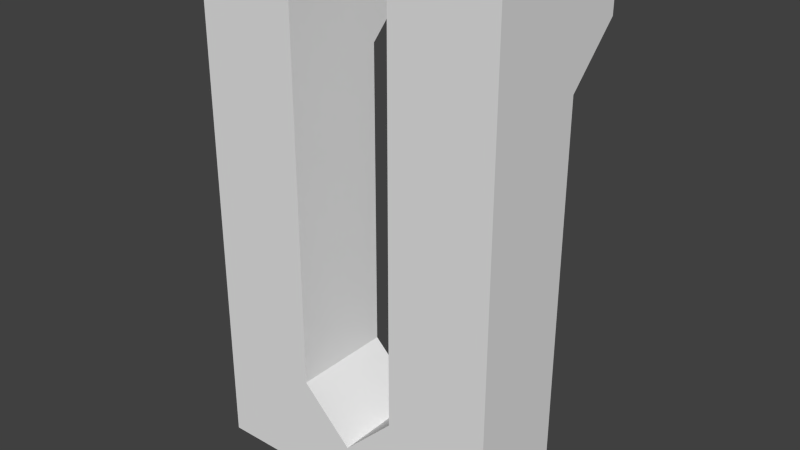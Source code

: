 # Source: ToyBottom.blend  (saved by Blender 2.76.0; exported with 4.5.12 LTS)
import bpy
from mathutils import Matrix  # noqa: F401  (used for matrix-valued properties, if any)

bpy.ops.wm.read_factory_settings(use_empty=True)
scene = bpy.context.scene
scene.name = 'Scene'

# ---- collections
col_collection_1 = bpy.data.collections.new('Collection 1'); scene.collection.children.link(col_collection_1)

# ---- materials (node trees are filled in below, after node groups)
mat_material_001 = bpy.data.materials.new('Material.001')
mat_material_001.alpha_threshold = 0.0
mat_material_001.use_transparent_shadow = False
mat_material_001.roughness = 0.5

# ---- material node trees

# ---- world
world_world = bpy.data.worlds.new('World'); scene.world = world_world
world_world.color = (0.05088, 0.05088, 0.05088)
world_world.use_sun_shadow = False
world_world.sun_shadow_jitter_overblur = 0.0
world_world.cycles.sampling_method = 'MANUAL'
world_world.cycles.sample_map_resolution = 256

# ---- meshes
me_cube_005 = bpy.data.meshes.new('Cube.005')
me_cube_005.from_pydata([(-3.0, 0.0001094, 0.0002811), (-3.0, 2.0, 0.0002811), (-1.0, 2.0, 0.0002811), (-1.0, 0.0001094, 0.0002811), (-3.0, 0.0001094, 1.0), (-3.0, 2.0, 1.0), (-1.0, 2.0, 1.0), (-1.0, 0.0001094, 1.0), (-3.0, 0.0001093, 2.0), (-3.0, 2.0, 2.0), (-1.0, 2.0, 2.0), (-3.0, 2.0, 4.0), (-1.0, 0.0001093, 2.0), (-3.0, 0.0001098, 4.0), (-1.0, 2.0, 4.0), (-1.0, 0.0001098, 4.0), (-3.0, 2.0, 6.0), (-3.0, 0.0001098, 6.0), (-1.0, 2.0, 6.0), (-1.0, 0.0001098, 6.0), (-3.0, 2.0, 8.0), (-3.0, 0.0001098, 8.0), (-1.0, 2.0, 8.0), (-1.0, 0.0001098, 8.0), (-3.0, 2.0, 9.0), (-3.0, 0.0001098, 9.0), (-1.0, 2.0, 9.0), (-1.0, 0.0001098, 9.0), (-3.0, 0.0001098, 10.0), (-3.0, 2.0, 10.0), (-3.0, 3.0, 9.0), (-1.0, 3.0, 9.0), (-1.0, 2.0, 10.0), (-1.0, 0.0001098, 10.0), (-3.0, 2.0, 10.0), (-3.0, 0.0001098, 10.0), (-1.0, 2.0, 10.0), (-1.0, 0.0001098, 10.0), (-3.0, 3.0, 10.0), (-1.0, 3.0, 10.0), (-3.0, 3.0, 10.0), (-1.0, 3.0, 10.0), (3.0, 0.0001094, 0.0002811), (3.0, 2.0, 0.0002811), (1.0, 2.0, 0.0002811), (1.0, 0.0001094, 0.0002811), (2.601e-07, 0.0001094, 0.0002811), (2.601e-07, 2.0, 0.0002811), (3.0, 0.0001094, 1.0), (3.0, 2.0, 1.0), (1.0, 2.0, 1.0), (2.601e-07, 0.0001094, 1.0), (1.0, 0.0001094, 1.0), (2.601e-07, 2.0, 1.0), (3.0, 0.0001093, 2.0), (3.0, 2.0, 2.0), (1.0, 2.0, 2.0), (3.0, 2.0, 4.0), (1.0, 0.0001093, 2.0), (3.0, 0.0001098, 4.0), (1.0, 2.0, 4.0), (1.0, 0.0001098, 4.0), (3.0, 2.0, 6.0), (3.0, 0.0001098, 6.0), (1.0, 2.0, 6.0), (1.0, 0.0001098, 6.0), (3.0, 2.0, 8.0), (3.0, 0.0001098, 8.0), (1.0, 2.0, 8.0), (1.0, 0.0001098, 8.0), (3.0, 2.0, 9.0), (3.0, 0.0001098, 9.0), (1.0, 2.0, 9.0), (1.0, 0.0001098, 9.0), (3.0, 0.0001098, 10.0), (3.0, 2.0, 10.0), (3.0, 3.0, 9.0), (1.0, 3.0, 9.0), (1.0, 2.0, 10.0), (1.0, 0.0001098, 10.0), (3.0, 2.0, 10.0), (3.0, 0.0001098, 10.0), (1.0, 2.0, 10.0), (1.0, 0.0001098, 10.0), (3.0, 3.0, 10.0), (1.0, 3.0, 10.0), (3.0, 3.0, 10.0), (1.0, 3.0, 10.0)], [], [(1, 0, 4, 5), (2, 1, 5, 6), (9, 8, 13, 11), (8, 12, 15, 13), (47, 2, 6, 53), (3, 46, 51, 7), (0, 3, 7, 4), (10, 9, 11, 14), (53, 10, 12, 51), (53, 6, 10), (4, 7, 12, 8), (6, 5, 9, 10), (5, 4, 8, 9), (12, 10, 14, 15), (14, 11, 16, 18), (7, 51, 12), (16, 17, 21, 20), (13, 15, 19, 17), (15, 14, 18, 19), (11, 13, 17, 16), (33, 32, 36, 37), (19, 18, 22, 23), (18, 16, 20, 22), (17, 19, 23, 21), (21, 23, 27, 25), (20, 21, 25, 24), (23, 22, 26, 27), (25, 27, 33, 28), (28, 33, 37, 35), (26, 31, 39, 32), (22, 20, 30, 31), (31, 30, 38, 39), (27, 26, 32, 33), (24, 25, 28, 29), (26, 22, 31), (30, 24, 29, 38), (36, 34, 35, 37), (29, 28, 35, 34), (20, 24, 30), (39, 38, 40, 41), (36, 32, 39, 41), (34, 36, 41, 40), (29, 34, 40, 38), (43, 49, 48, 42), (44, 50, 49, 43), (55, 57, 59, 54), (54, 59, 61, 58), (47, 53, 50, 44), (45, 52, 51, 46), (42, 48, 52, 45), (56, 60, 57, 55), (53, 51, 58, 56), (53, 56, 50), (48, 54, 58, 52), (50, 56, 55, 49), (49, 55, 54, 48), (58, 61, 60, 56), (60, 64, 62, 57), (52, 58, 51), (62, 66, 67, 63), (59, 63, 65, 61), (61, 65, 64, 60), (57, 62, 63, 59), (79, 83, 82, 78), (65, 69, 68, 64), (64, 68, 66, 62), (63, 67, 69, 65), (67, 71, 73, 69), (66, 70, 71, 67), (69, 73, 72, 68), (71, 74, 79, 73), (74, 81, 83, 79), (72, 78, 85, 77), (68, 77, 76, 66), (77, 85, 84, 76), (73, 79, 78, 72), (70, 75, 74, 71), (72, 77, 68), (76, 84, 75, 70), (82, 83, 81, 80), (75, 80, 81, 74), (66, 76, 70), (85, 87, 86, 84), (82, 87, 85, 78), (80, 86, 87, 82), (75, 84, 86, 80), (45, 44, 43, 42), (2, 47, 46, 3), (46, 47, 44, 45), (1, 2, 3, 0)])
_uv = me_cube_005.uv_layers.new(name='UVMap')
_uv.uv.foreach_set('vector', [0.8016, 0.6531, 0.8281, 0.6531, 0.8281, 0.6664, 0.8016, 0.6664, 0.6931, 0.651, 0.7197, 0.651, 0.7197, 0.6643, 0.6931, 0.6643, 0.8016, 0.6796, 0.8281, 0.6796, 0.8281, 0.7062, 0.8016, 0.7062, 0.8447, 0.6786, 0.8712, 0.6786, 0.8712, 0.7052, 0.8447, 0.7052, 0.6798, 0.651, 0.6931, 0.651, 0.6931, 0.6643, 0.6798, 0.6643, 0.8712, 0.6521, 0.8845, 0.6521, 0.8845, 0.6653, 0.8712, 0.6653, 0.8447, 0.6521, 0.8712, 0.6521, 0.8712, 0.6653, 0.8447, 0.6653, 0.6931, 0.6776, 0.7197, 0.6776, 0.7197, 0.7041, 0.6931, 0.7041, 0.7616, 0.6631, 0.7616, 0.6819, 0.7351, 0.6819, 0.7351, 0.6631, 0.6798, 0.6643, 0.6931, 0.6643, 0.6931, 0.6776, 0.8447, 0.6653, 0.8712, 0.6653, 0.8712, 0.6786, 0.8447, 0.6786, 0.6931, 0.6643, 0.7197, 0.6643, 0.7197, 0.6776, 0.6931, 0.6776, 0.8016, 0.6664, 0.8281, 0.6664, 0.8281, 0.6796, 0.8016, 0.6796, 0.7351, 0.6819, 0.7616, 0.6819, 0.7616, 0.7084, 0.7351, 0.7084, 0.6931, 0.7041, 0.7197, 0.7041, 0.7197, 0.7307, 0.6931, 0.7307, 0.8712, 0.6653, 0.8845, 0.6653, 0.8712, 0.6786, 0.8016, 0.7327, 0.8281, 0.7327, 0.8281, 0.7593, 0.8016, 0.7593, 0.8447, 0.7052, 0.8712, 0.7052, 0.8712, 0.7317, 0.8447, 0.7317, 0.7351, 0.7084, 0.7616, 0.7084, 0.7616, 0.735, 0.7351, 0.735, 0.8016, 0.7062, 0.8281, 0.7062, 0.8281, 0.7327, 0.8016, 0.7327, 0.1467, -0.5427, 0.225, -0.5427, 0.225, -0.5413, 0.1467, -0.5413, 0.7351, 0.735, 0.7616, 0.735, 0.7616, 0.7615, 0.7351, 0.7615, 0.6931, 0.7307, 0.7197, 0.7307, 0.7197, 0.7572, 0.6931, 0.7572, 0.8447, 0.7317, 0.8712, 0.7317, 0.8712, 0.7583, 0.8447, 0.7583, 0.8447, 0.7583, 0.8712, 0.7583, 0.8712, 0.7715, 0.8447, 0.7715, 0.8016, 0.7593, 0.8281, 0.7593, 0.8281, 0.7726, 0.8016, 0.7726, 0.7351, 0.7615, 0.7616, 0.7615, 0.7616, 0.7748, 0.7351, 0.7748, 0.8447, 0.7715, 0.8712, 0.7715, 0.8712, 0.7848, 0.8447, 0.7848, 0.7964, 0.8398, 0.77, 0.8398, 0.77, 0.8393, 0.7964, 0.8393, 0.7616, 0.7748, 0.7749, 0.7748, 0.7749, 0.7881, 0.7616, 0.7881, 0.6931, 0.7572, 0.7197, 0.7572, 0.7197, 0.776, 0.6931, 0.776, 0.6931, 0.776, 0.7197, 0.776, 0.7197, 0.7893, 0.6931, 0.7893, 0.7351, 0.7748, 0.7616, 0.7748, 0.7616, 0.7881, 0.7351, 0.7881, 0.8016, 0.7726, 0.8281, 0.7726, 0.8281, 0.7858, 0.8016, 0.7858, 0.7616, 0.7748, 0.7616, 0.7615, 0.7749, 0.7748, 0.7883, 0.7726, 0.8016, 0.7726, 0.8016, 0.7858, 0.7883, 0.7858, 0.77, 0.8129, 0.7964, 0.8129, 0.7964, 0.8393, 0.77, 0.8393, 0.225, -0.5446, 0.1467, -0.5446, 0.1467, -0.5459, 0.225, -0.5459, 0.8016, 0.7593, 0.8016, 0.7726, 0.7883, 0.7726, 0.2511, -0.5369, 0.1467, -0.5369, 0.1467, -0.5387, 0.2511, -0.5387, 0.225, -0.5413, 0.225, -0.5427, 0.3034, -0.5441, 0.3034, -0.5427, 0.7964, 0.8129, 0.77, 0.8129, 0.77, 0.7997, 0.7964, 0.7997, 0.225, -0.5446, 0.225, -0.5459, 0.3034, -0.5473, 0.3034, -0.5459, 0.5671, 0.6541, 0.5671, 0.6674, 0.5406, 0.6674, 0.5406, 0.6541, 0.6666, 0.651, 0.6666, 0.6643, 0.64, 0.6643, 0.64, 0.651, 0.5671, 0.6807, 0.5671, 0.7072, 0.5406, 0.7072, 0.5406, 0.6807, 0.9243, 0.6786, 0.9243, 0.7052, 0.8978, 0.7052, 0.8978, 0.6786, 0.6798, 0.651, 0.6798, 0.6643, 0.6666, 0.6643, 0.6666, 0.651, 0.8978, 0.6521, 0.8978, 0.6653, 0.8845, 0.6653, 0.8845, 0.6521, 0.9243, 0.6521, 0.9243, 0.6653, 0.8978, 0.6653, 0.8978, 0.6521, 0.6666, 0.6776, 0.6666, 0.7041, 0.64, 0.7041, 0.64, 0.6776, 0.601, 0.6641, 0.6275, 0.6641, 0.6275, 0.6829, 0.601, 0.6829, 0.6798, 0.6643, 0.6666, 0.6776, 0.6666, 0.6643, 0.9243, 0.6653, 0.9243, 0.6786, 0.8978, 0.6786, 0.8978, 0.6653, 0.6666, 0.6643, 0.6666, 0.6776, 0.64, 0.6776, 0.64, 0.6643, 0.5671, 0.6674, 0.5671, 0.6807, 0.5406, 0.6807, 0.5406, 0.6674, 0.6275, 0.6829, 0.6275, 0.7095, 0.601, 0.7095, 0.601, 0.6829, 0.6666, 0.7041, 0.6666, 0.7307, 0.64, 0.7307, 0.64, 0.7041, 0.8978, 0.6653, 0.8978, 0.6786, 0.8845, 0.6653, 0.5671, 0.7338, 0.5671, 0.7603, 0.5406, 0.7603, 0.5406, 0.7338, 0.9243, 0.7052, 0.9243, 0.7317, 0.8978, 0.7317, 0.8978, 0.7052, 0.6275, 0.7095, 0.6275, 0.736, 0.601, 0.736, 0.601, 0.7095, 0.5671, 0.7072, 0.5671, 0.7338, 0.5406, 0.7338, 0.5406, 0.7072, 0.1467, -0.5398, 0.1467, -0.5408, 0.2095, -0.5408, 0.2095, -0.5398, 0.6275, 0.736, 0.6275, 0.7626, 0.601, 0.7626, 0.601, 0.736, 0.6666, 0.7307, 0.6666, 0.7572, 0.64, 0.7572, 0.64, 0.7307, 0.9243, 0.7317, 0.9243, 0.7583, 0.8978, 0.7583, 0.8978, 0.7317, 0.9243, 0.7583, 0.9243, 0.7715, 0.8978, 0.7715, 0.8978, 0.7583, 0.5671, 0.7603, 0.5671, 0.7736, 0.5406, 0.7736, 0.5406, 0.7603, 0.6275, 0.7626, 0.6275, 0.7758, 0.601, 0.7758, 0.601, 0.7626, 0.9243, 0.7715, 0.9243, 0.7848, 0.8978, 0.7848, 0.8978, 0.7715, 0.5703, 0.8373, 0.5703, 0.8368, 0.5967, 0.8368, 0.5967, 0.8373, 0.601, 0.7758, 0.601, 0.7891, 0.5877, 0.7891, 0.5877, 0.7758, 0.6666, 0.7572, 0.6666, 0.776, 0.64, 0.776, 0.64, 0.7572, 0.6666, 0.776, 0.6666, 0.7893, 0.64, 0.7893, 0.64, 0.776, 0.6275, 0.7758, 0.6275, 0.7891, 0.601, 0.7891, 0.601, 0.7758, 0.5671, 0.7736, 0.5671, 0.7869, 0.5406, 0.7869, 0.5406, 0.7736, 0.601, 0.7758, 0.5877, 0.7758, 0.601, 0.7626, 0.5804, 0.7736, 0.5804, 0.7869, 0.5671, 0.7869, 0.5671, 0.7736, 0.5967, 0.8104, 0.5967, 0.8368, 0.5703, 0.8368, 0.5703, 0.8104, 0.225, -0.5505, 0.225, -0.5491, 0.1467, -0.5478, 0.1467, -0.5491, 0.5671, 0.7603, 0.5804, 0.7736, 0.5671, 0.7736, 0.2722, -0.5392, 0.2722, -0.5403, 0.335, -0.5408, 0.335, -0.5398, 0.2095, -0.5408, 0.2722, -0.5403, 0.2722, -0.5392, 0.2095, -0.5398, 0.5703, 0.8104, 0.5703, 0.7972, 0.5967, 0.7972, 0.5967, 0.8104, 0.225, -0.5505, 0.3034, -0.5505, 0.3034, -0.5491, 0.225, -0.5491, 0.689, 0.6419, 0.689, 0.6154, 0.7156, 0.6154, 0.7156, 0.6419, 0.6625, 0.6154, 0.6757, 0.6154, 0.6757, 0.6419, 0.6625, 0.6419, 0.6757, 0.6419, 0.6757, 0.6154, 0.689, 0.6154, 0.689, 0.6419, 0.6359, 0.6154, 0.6625, 0.6154, 0.6625, 0.6419, 0.6359, 0.6419])
me_cube_005.materials.append(mat_material_001)
me_cube_005.use_remesh_preserve_volume = False
me_cube_005.use_remesh_preserve_attributes = False
me_cube_005.use_mirror_vertex_groups = False
me_cube_005.update()

# ---- objects
ob_cube_003 = bpy.data.objects.new('Cube.003', me_cube_005)

# ---- transforms, parenting, visibility, modifiers, constraints
ob_cube_003.location = (0.0, 0.0, 0.0)
ob_cube_003.lineart.crease_threshold = 0.0

# ---- collection membership
col_collection_1.objects.link(ob_cube_003)

# ---- scene / render settings (as saved in the file)
scene.frame_start = 1; scene.frame_end = 250; scene.frame_set(1)
scene.render.engine = 'BLENDER_EEVEE_NEXT'
scene.render.resolution_percentage = 50
scene.render.dither_intensity = 0.0
scene.cycles.use_denoising = False
scene.cycles.samples = 10
scene.cycles.sampling_pattern = 'TABULATED_SOBOL'
scene.cycles.light_sampling_threshold = 0.0
scene.cycles.use_adaptive_sampling = False
scene.cycles.use_light_tree = False
scene.cycles.blur_glossy = 0.0
scene.cycles.pixel_filter_type = 'GAUSSIAN'
scene.cycles.sample_clamp_indirect = 0.0
scene.view_settings.view_transform = 'Standard'
bpy.context.view_layer.update()

# ---- added for rendering (the .blend has no active camera and no usable light): camera, sun
cam_auto = bpy.data.cameras.new('AutoCamera')
cam_auto.lens = 50.0
cam_auto.sensor_width = 36.0
cam_auto.clip_end = 1000.0
ob_auto_camera = bpy.data.objects.new('AutoCamera', cam_auto)
scene.collection.objects.link(ob_auto_camera)
ob_auto_camera.location = (11.1412, -11.8693, 13.9132)
ob_auto_camera.rotation_euler = (1.09748, -7.21219e-08, 0.694738)
scene.camera = ob_auto_camera
light_auto_sun = bpy.data.lights.new('AutoSun', 'SUN')
light_auto_sun.energy = 3.0
light_auto_sun.angle = 0.0523599
ob_auto_sun = bpy.data.objects.new('AutoSun', light_auto_sun)
scene.collection.objects.link(ob_auto_sun)
ob_auto_sun.rotation_euler = (0.872665, 0.174533, 0.523599)
bpy.context.view_layer.update()
